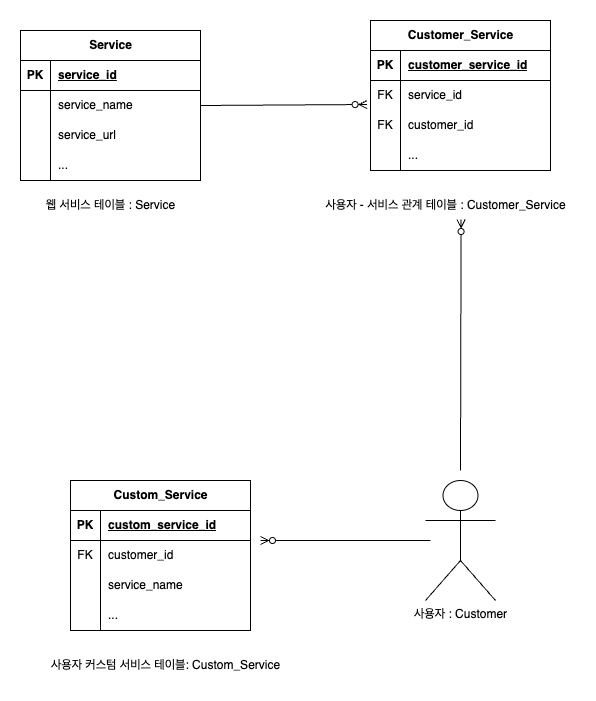

The diagram above was exported from draw.io. Its source (the exported page's mxGraphModel, read from the mxfile embedded in the PNG):
<mxGraphModel dx="1018" dy="1383" grid="1" gridSize="10" guides="1" tooltips="1" connect="1" arrows="1" fold="1" page="1" pageScale="1" pageWidth="827" pageHeight="1169" math="0" shadow="0">
  <root>
    <mxCell id="0" />
    <mxCell id="1" parent="0" />
    <mxCell id="FDxLHU8RgSfBw3lWUEht-1" value="사용자 : Customer" style="shape=umlActor;verticalLabelPosition=bottom;verticalAlign=top;html=1;outlineConnect=0;" vertex="1" parent="1">
      <mxGeometry x="625" y="540" width="70" height="120" as="geometry" />
    </mxCell>
    <mxCell id="FDxLHU8RgSfBw3lWUEht-7" value="웹 서비스 테이블 : Service" style="text;html=1;align=center;verticalAlign=middle;resizable=0;points=[];autosize=1;strokeColor=none;fillColor=none;" vertex="1" parent="1">
      <mxGeometry x="235" y="250" width="150" height="30" as="geometry" />
    </mxCell>
    <mxCell id="FDxLHU8RgSfBw3lWUEht-10" value="사용자 - 서비스 관계 테이블 : Customer_Service" style="text;html=1;align=center;verticalAlign=middle;resizable=0;points=[];autosize=1;strokeColor=none;fillColor=none;" vertex="1" parent="1">
      <mxGeometry x="515" y="250" width="260" height="30" as="geometry" />
    </mxCell>
    <mxCell id="FDxLHU8RgSfBw3lWUEht-19" value="사용자 커스텀 서비스 테이블: Custom_Service" style="text;html=1;align=center;verticalAlign=middle;resizable=0;points=[];autosize=1;strokeColor=none;fillColor=none;" vertex="1" parent="1">
      <mxGeometry x="240" y="710" width="250" height="30" as="geometry" />
    </mxCell>
    <mxCell id="FDxLHU8RgSfBw3lWUEht-20" value="Service" style="shape=table;startSize=30;container=1;collapsible=1;childLayout=tableLayout;fixedRows=1;rowLines=0;fontStyle=1;align=center;resizeLast=1;html=1;" vertex="1" parent="1">
      <mxGeometry x="220" y="90" width="180" height="150" as="geometry" />
    </mxCell>
    <mxCell id="FDxLHU8RgSfBw3lWUEht-21" value="" style="shape=tableRow;horizontal=0;startSize=0;swimlaneHead=0;swimlaneBody=0;fillColor=none;collapsible=0;dropTarget=0;points=[[0,0.5],[1,0.5]];portConstraint=eastwest;top=0;left=0;right=0;bottom=1;" vertex="1" parent="FDxLHU8RgSfBw3lWUEht-20">
      <mxGeometry y="30" width="180" height="30" as="geometry" />
    </mxCell>
    <mxCell id="FDxLHU8RgSfBw3lWUEht-22" value="PK" style="shape=partialRectangle;connectable=0;fillColor=none;top=0;left=0;bottom=0;right=0;fontStyle=1;overflow=hidden;whiteSpace=wrap;html=1;" vertex="1" parent="FDxLHU8RgSfBw3lWUEht-21">
      <mxGeometry width="30" height="30" as="geometry">
        <mxRectangle width="30" height="30" as="alternateBounds" />
      </mxGeometry>
    </mxCell>
    <mxCell id="FDxLHU8RgSfBw3lWUEht-23" value="service_id" style="shape=partialRectangle;connectable=0;fillColor=none;top=0;left=0;bottom=0;right=0;align=left;spacingLeft=6;fontStyle=5;overflow=hidden;whiteSpace=wrap;html=1;" vertex="1" parent="FDxLHU8RgSfBw3lWUEht-21">
      <mxGeometry x="30" width="150" height="30" as="geometry">
        <mxRectangle width="150" height="30" as="alternateBounds" />
      </mxGeometry>
    </mxCell>
    <mxCell id="FDxLHU8RgSfBw3lWUEht-24" value="" style="shape=tableRow;horizontal=0;startSize=0;swimlaneHead=0;swimlaneBody=0;fillColor=none;collapsible=0;dropTarget=0;points=[[0,0.5],[1,0.5]];portConstraint=eastwest;top=0;left=0;right=0;bottom=0;" vertex="1" parent="FDxLHU8RgSfBw3lWUEht-20">
      <mxGeometry y="60" width="180" height="30" as="geometry" />
    </mxCell>
    <mxCell id="FDxLHU8RgSfBw3lWUEht-25" value="" style="shape=partialRectangle;connectable=0;fillColor=none;top=0;left=0;bottom=0;right=0;editable=1;overflow=hidden;whiteSpace=wrap;html=1;" vertex="1" parent="FDxLHU8RgSfBw3lWUEht-24">
      <mxGeometry width="30" height="30" as="geometry">
        <mxRectangle width="30" height="30" as="alternateBounds" />
      </mxGeometry>
    </mxCell>
    <mxCell id="FDxLHU8RgSfBw3lWUEht-26" value="service_name" style="shape=partialRectangle;connectable=0;fillColor=none;top=0;left=0;bottom=0;right=0;align=left;spacingLeft=6;overflow=hidden;whiteSpace=wrap;html=1;" vertex="1" parent="FDxLHU8RgSfBw3lWUEht-24">
      <mxGeometry x="30" width="150" height="30" as="geometry">
        <mxRectangle width="150" height="30" as="alternateBounds" />
      </mxGeometry>
    </mxCell>
    <mxCell id="FDxLHU8RgSfBw3lWUEht-27" value="" style="shape=tableRow;horizontal=0;startSize=0;swimlaneHead=0;swimlaneBody=0;fillColor=none;collapsible=0;dropTarget=0;points=[[0,0.5],[1,0.5]];portConstraint=eastwest;top=0;left=0;right=0;bottom=0;" vertex="1" parent="FDxLHU8RgSfBw3lWUEht-20">
      <mxGeometry y="90" width="180" height="30" as="geometry" />
    </mxCell>
    <mxCell id="FDxLHU8RgSfBw3lWUEht-28" value="" style="shape=partialRectangle;connectable=0;fillColor=none;top=0;left=0;bottom=0;right=0;editable=1;overflow=hidden;whiteSpace=wrap;html=1;" vertex="1" parent="FDxLHU8RgSfBw3lWUEht-27">
      <mxGeometry width="30" height="30" as="geometry">
        <mxRectangle width="30" height="30" as="alternateBounds" />
      </mxGeometry>
    </mxCell>
    <mxCell id="FDxLHU8RgSfBw3lWUEht-29" value="service_url" style="shape=partialRectangle;connectable=0;fillColor=none;top=0;left=0;bottom=0;right=0;align=left;spacingLeft=6;overflow=hidden;whiteSpace=wrap;html=1;" vertex="1" parent="FDxLHU8RgSfBw3lWUEht-27">
      <mxGeometry x="30" width="150" height="30" as="geometry">
        <mxRectangle width="150" height="30" as="alternateBounds" />
      </mxGeometry>
    </mxCell>
    <mxCell id="FDxLHU8RgSfBw3lWUEht-30" value="" style="shape=tableRow;horizontal=0;startSize=0;swimlaneHead=0;swimlaneBody=0;fillColor=none;collapsible=0;dropTarget=0;points=[[0,0.5],[1,0.5]];portConstraint=eastwest;top=0;left=0;right=0;bottom=0;" vertex="1" parent="FDxLHU8RgSfBw3lWUEht-20">
      <mxGeometry y="120" width="180" height="30" as="geometry" />
    </mxCell>
    <mxCell id="FDxLHU8RgSfBw3lWUEht-31" value="" style="shape=partialRectangle;connectable=0;fillColor=none;top=0;left=0;bottom=0;right=0;editable=1;overflow=hidden;whiteSpace=wrap;html=1;" vertex="1" parent="FDxLHU8RgSfBw3lWUEht-30">
      <mxGeometry width="30" height="30" as="geometry">
        <mxRectangle width="30" height="30" as="alternateBounds" />
      </mxGeometry>
    </mxCell>
    <mxCell id="FDxLHU8RgSfBw3lWUEht-32" value="..." style="shape=partialRectangle;connectable=0;fillColor=none;top=0;left=0;bottom=0;right=0;align=left;spacingLeft=6;overflow=hidden;whiteSpace=wrap;html=1;" vertex="1" parent="FDxLHU8RgSfBw3lWUEht-30">
      <mxGeometry x="30" width="150" height="30" as="geometry">
        <mxRectangle width="150" height="30" as="alternateBounds" />
      </mxGeometry>
    </mxCell>
    <mxCell id="FDxLHU8RgSfBw3lWUEht-33" value="Customer_Service" style="shape=table;startSize=30;container=1;collapsible=1;childLayout=tableLayout;fixedRows=1;rowLines=0;fontStyle=1;align=center;resizeLast=1;html=1;" vertex="1" parent="1">
      <mxGeometry x="570" y="80" width="180" height="150" as="geometry" />
    </mxCell>
    <mxCell id="FDxLHU8RgSfBw3lWUEht-34" value="" style="shape=tableRow;horizontal=0;startSize=0;swimlaneHead=0;swimlaneBody=0;fillColor=none;collapsible=0;dropTarget=0;points=[[0,0.5],[1,0.5]];portConstraint=eastwest;top=0;left=0;right=0;bottom=1;" vertex="1" parent="FDxLHU8RgSfBw3lWUEht-33">
      <mxGeometry y="30" width="180" height="30" as="geometry" />
    </mxCell>
    <mxCell id="FDxLHU8RgSfBw3lWUEht-35" value="PK" style="shape=partialRectangle;connectable=0;fillColor=none;top=0;left=0;bottom=0;right=0;fontStyle=1;overflow=hidden;whiteSpace=wrap;html=1;" vertex="1" parent="FDxLHU8RgSfBw3lWUEht-34">
      <mxGeometry width="30" height="30" as="geometry">
        <mxRectangle width="30" height="30" as="alternateBounds" />
      </mxGeometry>
    </mxCell>
    <mxCell id="FDxLHU8RgSfBw3lWUEht-36" value="customer_service_id" style="shape=partialRectangle;connectable=0;fillColor=none;top=0;left=0;bottom=0;right=0;align=left;spacingLeft=6;fontStyle=5;overflow=hidden;whiteSpace=wrap;html=1;" vertex="1" parent="FDxLHU8RgSfBw3lWUEht-34">
      <mxGeometry x="30" width="150" height="30" as="geometry">
        <mxRectangle width="150" height="30" as="alternateBounds" />
      </mxGeometry>
    </mxCell>
    <mxCell id="FDxLHU8RgSfBw3lWUEht-37" value="" style="shape=tableRow;horizontal=0;startSize=0;swimlaneHead=0;swimlaneBody=0;fillColor=none;collapsible=0;dropTarget=0;points=[[0,0.5],[1,0.5]];portConstraint=eastwest;top=0;left=0;right=0;bottom=0;" vertex="1" parent="FDxLHU8RgSfBw3lWUEht-33">
      <mxGeometry y="60" width="180" height="30" as="geometry" />
    </mxCell>
    <mxCell id="FDxLHU8RgSfBw3lWUEht-38" value="FK" style="shape=partialRectangle;connectable=0;fillColor=none;top=0;left=0;bottom=0;right=0;editable=1;overflow=hidden;whiteSpace=wrap;html=1;" vertex="1" parent="FDxLHU8RgSfBw3lWUEht-37">
      <mxGeometry width="30" height="30" as="geometry">
        <mxRectangle width="30" height="30" as="alternateBounds" />
      </mxGeometry>
    </mxCell>
    <mxCell id="FDxLHU8RgSfBw3lWUEht-39" value="service_id" style="shape=partialRectangle;connectable=0;fillColor=none;top=0;left=0;bottom=0;right=0;align=left;spacingLeft=6;overflow=hidden;whiteSpace=wrap;html=1;" vertex="1" parent="FDxLHU8RgSfBw3lWUEht-37">
      <mxGeometry x="30" width="150" height="30" as="geometry">
        <mxRectangle width="150" height="30" as="alternateBounds" />
      </mxGeometry>
    </mxCell>
    <mxCell id="FDxLHU8RgSfBw3lWUEht-40" value="" style="shape=tableRow;horizontal=0;startSize=0;swimlaneHead=0;swimlaneBody=0;fillColor=none;collapsible=0;dropTarget=0;points=[[0,0.5],[1,0.5]];portConstraint=eastwest;top=0;left=0;right=0;bottom=0;" vertex="1" parent="FDxLHU8RgSfBw3lWUEht-33">
      <mxGeometry y="90" width="180" height="30" as="geometry" />
    </mxCell>
    <mxCell id="FDxLHU8RgSfBw3lWUEht-41" value="FK" style="shape=partialRectangle;connectable=0;fillColor=none;top=0;left=0;bottom=0;right=0;editable=1;overflow=hidden;whiteSpace=wrap;html=1;" vertex="1" parent="FDxLHU8RgSfBw3lWUEht-40">
      <mxGeometry width="30" height="30" as="geometry">
        <mxRectangle width="30" height="30" as="alternateBounds" />
      </mxGeometry>
    </mxCell>
    <mxCell id="FDxLHU8RgSfBw3lWUEht-42" value="customer_id" style="shape=partialRectangle;connectable=0;fillColor=none;top=0;left=0;bottom=0;right=0;align=left;spacingLeft=6;overflow=hidden;whiteSpace=wrap;html=1;" vertex="1" parent="FDxLHU8RgSfBw3lWUEht-40">
      <mxGeometry x="30" width="150" height="30" as="geometry">
        <mxRectangle width="150" height="30" as="alternateBounds" />
      </mxGeometry>
    </mxCell>
    <mxCell id="FDxLHU8RgSfBw3lWUEht-43" value="" style="shape=tableRow;horizontal=0;startSize=0;swimlaneHead=0;swimlaneBody=0;fillColor=none;collapsible=0;dropTarget=0;points=[[0,0.5],[1,0.5]];portConstraint=eastwest;top=0;left=0;right=0;bottom=0;" vertex="1" parent="FDxLHU8RgSfBw3lWUEht-33">
      <mxGeometry y="120" width="180" height="30" as="geometry" />
    </mxCell>
    <mxCell id="FDxLHU8RgSfBw3lWUEht-44" value="" style="shape=partialRectangle;connectable=0;fillColor=none;top=0;left=0;bottom=0;right=0;editable=1;overflow=hidden;whiteSpace=wrap;html=1;" vertex="1" parent="FDxLHU8RgSfBw3lWUEht-43">
      <mxGeometry width="30" height="30" as="geometry">
        <mxRectangle width="30" height="30" as="alternateBounds" />
      </mxGeometry>
    </mxCell>
    <mxCell id="FDxLHU8RgSfBw3lWUEht-45" value="..." style="shape=partialRectangle;connectable=0;fillColor=none;top=0;left=0;bottom=0;right=0;align=left;spacingLeft=6;overflow=hidden;whiteSpace=wrap;html=1;" vertex="1" parent="FDxLHU8RgSfBw3lWUEht-43">
      <mxGeometry x="30" width="150" height="30" as="geometry">
        <mxRectangle width="150" height="30" as="alternateBounds" />
      </mxGeometry>
    </mxCell>
    <mxCell id="FDxLHU8RgSfBw3lWUEht-46" value="Custom_Service" style="shape=table;startSize=30;container=1;collapsible=1;childLayout=tableLayout;fixedRows=1;rowLines=0;fontStyle=1;align=center;resizeLast=1;html=1;" vertex="1" parent="1">
      <mxGeometry x="270" y="540" width="180" height="150" as="geometry" />
    </mxCell>
    <mxCell id="FDxLHU8RgSfBw3lWUEht-47" value="" style="shape=tableRow;horizontal=0;startSize=0;swimlaneHead=0;swimlaneBody=0;fillColor=none;collapsible=0;dropTarget=0;points=[[0,0.5],[1,0.5]];portConstraint=eastwest;top=0;left=0;right=0;bottom=1;" vertex="1" parent="FDxLHU8RgSfBw3lWUEht-46">
      <mxGeometry y="30" width="180" height="30" as="geometry" />
    </mxCell>
    <mxCell id="FDxLHU8RgSfBw3lWUEht-48" value="PK" style="shape=partialRectangle;connectable=0;fillColor=none;top=0;left=0;bottom=0;right=0;fontStyle=1;overflow=hidden;whiteSpace=wrap;html=1;" vertex="1" parent="FDxLHU8RgSfBw3lWUEht-47">
      <mxGeometry width="30" height="30" as="geometry">
        <mxRectangle width="30" height="30" as="alternateBounds" />
      </mxGeometry>
    </mxCell>
    <mxCell id="FDxLHU8RgSfBw3lWUEht-49" value="custom_service_id" style="shape=partialRectangle;connectable=0;fillColor=none;top=0;left=0;bottom=0;right=0;align=left;spacingLeft=6;fontStyle=5;overflow=hidden;whiteSpace=wrap;html=1;" vertex="1" parent="FDxLHU8RgSfBw3lWUEht-47">
      <mxGeometry x="30" width="150" height="30" as="geometry">
        <mxRectangle width="150" height="30" as="alternateBounds" />
      </mxGeometry>
    </mxCell>
    <mxCell id="FDxLHU8RgSfBw3lWUEht-53" value="" style="shape=tableRow;horizontal=0;startSize=0;swimlaneHead=0;swimlaneBody=0;fillColor=none;collapsible=0;dropTarget=0;points=[[0,0.5],[1,0.5]];portConstraint=eastwest;top=0;left=0;right=0;bottom=0;" vertex="1" parent="FDxLHU8RgSfBw3lWUEht-46">
      <mxGeometry y="60" width="180" height="30" as="geometry" />
    </mxCell>
    <mxCell id="FDxLHU8RgSfBw3lWUEht-54" value="FK" style="shape=partialRectangle;connectable=0;fillColor=none;top=0;left=0;bottom=0;right=0;editable=1;overflow=hidden;whiteSpace=wrap;html=1;" vertex="1" parent="FDxLHU8RgSfBw3lWUEht-53">
      <mxGeometry width="30" height="30" as="geometry">
        <mxRectangle width="30" height="30" as="alternateBounds" />
      </mxGeometry>
    </mxCell>
    <mxCell id="FDxLHU8RgSfBw3lWUEht-55" value="customer_id" style="shape=partialRectangle;connectable=0;fillColor=none;top=0;left=0;bottom=0;right=0;align=left;spacingLeft=6;overflow=hidden;whiteSpace=wrap;html=1;" vertex="1" parent="FDxLHU8RgSfBw3lWUEht-53">
      <mxGeometry x="30" width="150" height="30" as="geometry">
        <mxRectangle width="150" height="30" as="alternateBounds" />
      </mxGeometry>
    </mxCell>
    <mxCell id="FDxLHU8RgSfBw3lWUEht-50" value="" style="shape=tableRow;horizontal=0;startSize=0;swimlaneHead=0;swimlaneBody=0;fillColor=none;collapsible=0;dropTarget=0;points=[[0,0.5],[1,0.5]];portConstraint=eastwest;top=0;left=0;right=0;bottom=0;" vertex="1" parent="FDxLHU8RgSfBw3lWUEht-46">
      <mxGeometry y="90" width="180" height="30" as="geometry" />
    </mxCell>
    <mxCell id="FDxLHU8RgSfBw3lWUEht-51" value="" style="shape=partialRectangle;connectable=0;fillColor=none;top=0;left=0;bottom=0;right=0;editable=1;overflow=hidden;whiteSpace=wrap;html=1;" vertex="1" parent="FDxLHU8RgSfBw3lWUEht-50">
      <mxGeometry width="30" height="30" as="geometry">
        <mxRectangle width="30" height="30" as="alternateBounds" />
      </mxGeometry>
    </mxCell>
    <mxCell id="FDxLHU8RgSfBw3lWUEht-52" value="service_name" style="shape=partialRectangle;connectable=0;fillColor=none;top=0;left=0;bottom=0;right=0;align=left;spacingLeft=6;overflow=hidden;whiteSpace=wrap;html=1;" vertex="1" parent="FDxLHU8RgSfBw3lWUEht-50">
      <mxGeometry x="30" width="150" height="30" as="geometry">
        <mxRectangle width="150" height="30" as="alternateBounds" />
      </mxGeometry>
    </mxCell>
    <mxCell id="FDxLHU8RgSfBw3lWUEht-56" value="" style="shape=tableRow;horizontal=0;startSize=0;swimlaneHead=0;swimlaneBody=0;fillColor=none;collapsible=0;dropTarget=0;points=[[0,0.5],[1,0.5]];portConstraint=eastwest;top=0;left=0;right=0;bottom=0;" vertex="1" parent="FDxLHU8RgSfBw3lWUEht-46">
      <mxGeometry y="120" width="180" height="30" as="geometry" />
    </mxCell>
    <mxCell id="FDxLHU8RgSfBw3lWUEht-57" value="" style="shape=partialRectangle;connectable=0;fillColor=none;top=0;left=0;bottom=0;right=0;editable=1;overflow=hidden;whiteSpace=wrap;html=1;" vertex="1" parent="FDxLHU8RgSfBw3lWUEht-56">
      <mxGeometry width="30" height="30" as="geometry">
        <mxRectangle width="30" height="30" as="alternateBounds" />
      </mxGeometry>
    </mxCell>
    <mxCell id="FDxLHU8RgSfBw3lWUEht-58" value="..." style="shape=partialRectangle;connectable=0;fillColor=none;top=0;left=0;bottom=0;right=0;align=left;spacingLeft=6;overflow=hidden;whiteSpace=wrap;html=1;" vertex="1" parent="FDxLHU8RgSfBw3lWUEht-56">
      <mxGeometry x="30" width="150" height="30" as="geometry">
        <mxRectangle width="150" height="30" as="alternateBounds" />
      </mxGeometry>
    </mxCell>
    <mxCell id="FDxLHU8RgSfBw3lWUEht-60" value="" style="fontSize=12;html=1;endArrow=ERzeroToMany;endFill=1;rounded=0;entryX=0.56;entryY=0.967;entryDx=0;entryDy=0;entryPerimeter=0;" edge="1" parent="1" target="FDxLHU8RgSfBw3lWUEht-10">
      <mxGeometry width="100" height="100" relative="1" as="geometry">
        <mxPoint x="660" y="530" as="sourcePoint" />
        <mxPoint x="590" y="650" as="targetPoint" />
      </mxGeometry>
    </mxCell>
    <mxCell id="FDxLHU8RgSfBw3lWUEht-61" value="" style="fontSize=12;html=1;endArrow=ERzeroToMany;endFill=1;rounded=0;" edge="1" parent="1">
      <mxGeometry width="100" height="100" relative="1" as="geometry">
        <mxPoint x="630" y="600" as="sourcePoint" />
        <mxPoint x="460" y="600" as="targetPoint" />
      </mxGeometry>
    </mxCell>
    <mxCell id="FDxLHU8RgSfBw3lWUEht-62" value="" style="fontSize=12;html=1;endArrow=ERzeroToMany;endFill=1;rounded=0;entryX=-0.019;entryY=0.8;entryDx=0;entryDy=0;entryPerimeter=0;exitX=1;exitY=0.5;exitDx=0;exitDy=0;" edge="1" parent="1" source="FDxLHU8RgSfBw3lWUEht-24" target="FDxLHU8RgSfBw3lWUEht-37">
      <mxGeometry width="100" height="100" relative="1" as="geometry">
        <mxPoint x="410" y="164" as="sourcePoint" />
        <mxPoint x="560" y="170" as="targetPoint" />
      </mxGeometry>
    </mxCell>
  </root>
</mxGraphModel>